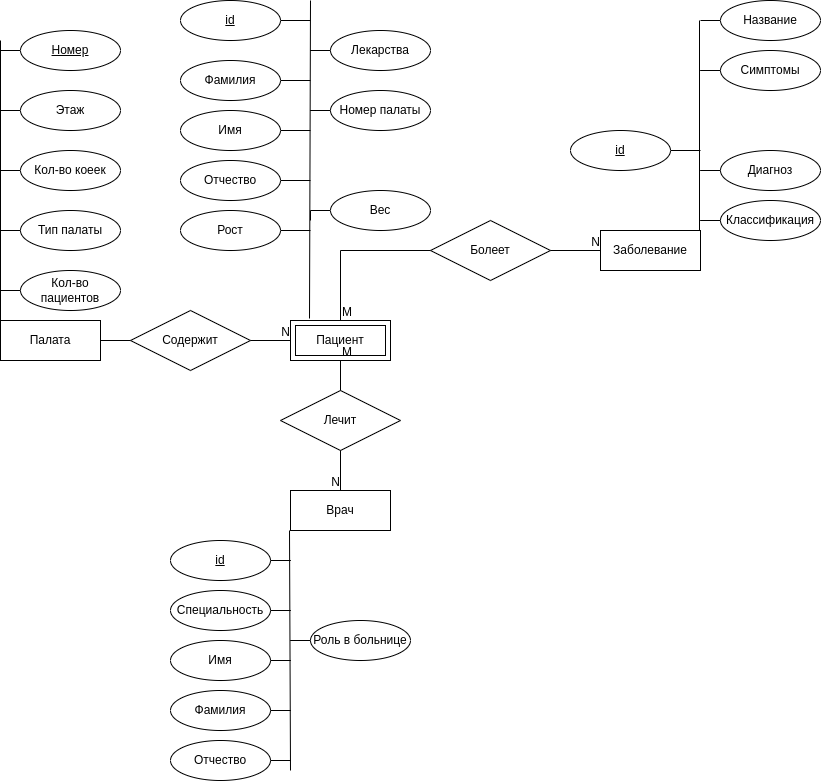

The diagram above was exported from draw.io. Its source (the exported page's mxGraphModel, read from the mxfile embedded in the PNG):
<mxGraphModel dx="1422" dy="2863" grid="1" gridSize="10" guides="1" tooltips="1" connect="1" arrows="1" fold="1" page="1" pageScale="1" pageWidth="850" pageHeight="1100" math="0" shadow="0">
  <root>
    <mxCell id="0" />
    <mxCell id="1" parent="0" />
    <mxCell id="gPhhukDK_Y_oDujhNIIJ-1" value="Пациент" style="shape=ext;margin=3;double=1;whiteSpace=wrap;html=1;align=center;" parent="1" vertex="1">
      <mxGeometry x="330" y="260" width="100" height="40" as="geometry" />
    </mxCell>
    <mxCell id="gPhhukDK_Y_oDujhNIIJ-2" value="Палата" style="whiteSpace=wrap;html=1;align=center;" parent="1" vertex="1">
      <mxGeometry x="40" y="260" width="100" height="40" as="geometry" />
    </mxCell>
    <mxCell id="gPhhukDK_Y_oDujhNIIJ-3" value="Врач" style="whiteSpace=wrap;html=1;align=center;" parent="1" vertex="1">
      <mxGeometry x="330" y="430" width="100" height="40" as="geometry" />
    </mxCell>
    <mxCell id="gPhhukDK_Y_oDujhNIIJ-4" value="Заболевание" style="whiteSpace=wrap;html=1;align=center;" parent="1" vertex="1">
      <mxGeometry x="640" y="170" width="100" height="40" as="geometry" />
    </mxCell>
    <mxCell id="gPhhukDK_Y_oDujhNIIJ-9" value="" style="endArrow=none;html=1;rounded=0;entryX=0.5;entryY=0;entryDx=0;entryDy=0;exitX=0.5;exitY=1;exitDx=0;exitDy=0;" parent="1" source="gPhhukDK_Y_oDujhNIIJ-1" target="gPhhukDK_Y_oDujhNIIJ-3" edge="1">
      <mxGeometry relative="1" as="geometry">
        <mxPoint x="340" y="290" as="sourcePoint" />
        <mxPoint x="500" y="290" as="targetPoint" />
      </mxGeometry>
    </mxCell>
    <mxCell id="gPhhukDK_Y_oDujhNIIJ-10" value="M" style="resizable=0;html=1;align=left;verticalAlign=bottom;" parent="gPhhukDK_Y_oDujhNIIJ-9" connectable="0" vertex="1">
      <mxGeometry x="-1" relative="1" as="geometry" />
    </mxCell>
    <mxCell id="gPhhukDK_Y_oDujhNIIJ-11" value="N" style="resizable=0;html=1;align=right;verticalAlign=bottom;" parent="gPhhukDK_Y_oDujhNIIJ-9" connectable="0" vertex="1">
      <mxGeometry x="1" relative="1" as="geometry" />
    </mxCell>
    <mxCell id="gPhhukDK_Y_oDujhNIIJ-12" value="Лечит" style="shape=rhombus;perimeter=rhombusPerimeter;whiteSpace=wrap;html=1;align=center;" parent="1" vertex="1">
      <mxGeometry x="320" y="330" width="120" height="60" as="geometry" />
    </mxCell>
    <mxCell id="gPhhukDK_Y_oDujhNIIJ-13" value="" style="endArrow=none;html=1;rounded=0;exitX=1;exitY=0.5;exitDx=0;exitDy=0;entryX=0;entryY=0.5;entryDx=0;entryDy=0;startArrow=none;" parent="1" source="gPhhukDK_Y_oDujhNIIJ-15" target="gPhhukDK_Y_oDujhNIIJ-1" edge="1">
      <mxGeometry relative="1" as="geometry">
        <mxPoint x="340" y="290" as="sourcePoint" />
        <mxPoint x="500" y="290" as="targetPoint" />
      </mxGeometry>
    </mxCell>
    <mxCell id="gPhhukDK_Y_oDujhNIIJ-14" value="N" style="resizable=0;html=1;align=right;verticalAlign=bottom;" parent="gPhhukDK_Y_oDujhNIIJ-13" connectable="0" vertex="1">
      <mxGeometry x="1" relative="1" as="geometry" />
    </mxCell>
    <mxCell id="gPhhukDK_Y_oDujhNIIJ-15" value="Содержит" style="shape=rhombus;perimeter=rhombusPerimeter;whiteSpace=wrap;html=1;align=center;" parent="1" vertex="1">
      <mxGeometry x="170" y="250" width="120" height="60" as="geometry" />
    </mxCell>
    <mxCell id="gPhhukDK_Y_oDujhNIIJ-16" value="" style="endArrow=none;html=1;rounded=0;exitX=1;exitY=0.5;exitDx=0;exitDy=0;entryX=0;entryY=0.5;entryDx=0;entryDy=0;" parent="1" source="gPhhukDK_Y_oDujhNIIJ-2" target="gPhhukDK_Y_oDujhNIIJ-15" edge="1">
      <mxGeometry relative="1" as="geometry">
        <mxPoint x="140" y="280" as="sourcePoint" />
        <mxPoint x="330" y="280" as="targetPoint" />
      </mxGeometry>
    </mxCell>
    <mxCell id="gPhhukDK_Y_oDujhNIIJ-18" value="" style="endArrow=none;html=1;rounded=0;entryX=0;entryY=0.5;entryDx=0;entryDy=0;exitX=0.5;exitY=0;exitDx=0;exitDy=0;" parent="1" source="gPhhukDK_Y_oDujhNIIJ-1" target="gPhhukDK_Y_oDujhNIIJ-4" edge="1">
      <mxGeometry relative="1" as="geometry">
        <mxPoint x="340" y="290" as="sourcePoint" />
        <mxPoint x="500" y="290" as="targetPoint" />
        <Array as="points">
          <mxPoint x="380" y="190" />
        </Array>
      </mxGeometry>
    </mxCell>
    <mxCell id="gPhhukDK_Y_oDujhNIIJ-19" value="M" style="resizable=0;html=1;align=left;verticalAlign=bottom;" parent="gPhhukDK_Y_oDujhNIIJ-18" connectable="0" vertex="1">
      <mxGeometry x="-1" relative="1" as="geometry" />
    </mxCell>
    <mxCell id="gPhhukDK_Y_oDujhNIIJ-20" value="N" style="resizable=0;html=1;align=right;verticalAlign=bottom;" parent="gPhhukDK_Y_oDujhNIIJ-18" connectable="0" vertex="1">
      <mxGeometry x="1" relative="1" as="geometry" />
    </mxCell>
    <mxCell id="gPhhukDK_Y_oDujhNIIJ-24" value="Болеет" style="shape=rhombus;perimeter=rhombusPerimeter;whiteSpace=wrap;html=1;align=center;" parent="1" vertex="1">
      <mxGeometry x="470" y="160" width="120" height="60" as="geometry" />
    </mxCell>
    <mxCell id="gPhhukDK_Y_oDujhNIIJ-29" value="" style="endArrow=none;html=1;rounded=0;entryX=0.19;entryY=-0.05;entryDx=0;entryDy=0;entryPerimeter=0;" parent="1" target="gPhhukDK_Y_oDujhNIIJ-1" edge="1">
      <mxGeometry relative="1" as="geometry">
        <mxPoint x="350" y="-60" as="sourcePoint" />
        <mxPoint x="320" y="200" as="targetPoint" />
      </mxGeometry>
    </mxCell>
    <mxCell id="gPhhukDK_Y_oDujhNIIJ-30" value="" style="endArrow=none;html=1;rounded=0;entryX=0.25;entryY=0;entryDx=0;entryDy=0;" parent="1" edge="1">
      <mxGeometry relative="1" as="geometry">
        <mxPoint x="40" y="-20" as="sourcePoint" />
        <mxPoint x="40" y="260" as="targetPoint" />
      </mxGeometry>
    </mxCell>
    <mxCell id="gPhhukDK_Y_oDujhNIIJ-31" value="" style="endArrow=none;html=1;rounded=0;" parent="1" edge="1">
      <mxGeometry relative="1" as="geometry">
        <mxPoint x="329" y="470" as="sourcePoint" />
        <mxPoint x="330" y="710" as="targetPoint" />
      </mxGeometry>
    </mxCell>
    <mxCell id="gPhhukDK_Y_oDujhNIIJ-32" value="" style="endArrow=none;html=1;rounded=0;entryX=0.25;entryY=0;entryDx=0;entryDy=0;" parent="1" edge="1">
      <mxGeometry relative="1" as="geometry">
        <mxPoint x="739" y="-40" as="sourcePoint" />
        <mxPoint x="739" y="170" as="targetPoint" />
      </mxGeometry>
    </mxCell>
    <mxCell id="gPhhukDK_Y_oDujhNIIJ-43" style="edgeStyle=orthogonalEdgeStyle;rounded=0;orthogonalLoop=1;jettySize=auto;html=1;exitX=0;exitY=0.5;exitDx=0;exitDy=0;endArrow=none;endFill=0;" parent="1" edge="1">
      <mxGeometry relative="1" as="geometry">
        <mxPoint x="40" y="50" as="targetPoint" />
        <mxPoint x="60" y="-10" as="sourcePoint" />
      </mxGeometry>
    </mxCell>
    <mxCell id="gPhhukDK_Y_oDujhNIIJ-44" style="edgeStyle=orthogonalEdgeStyle;rounded=0;orthogonalLoop=1;jettySize=auto;html=1;exitX=0;exitY=0.5;exitDx=0;exitDy=0;endArrow=none;endFill=0;" parent="1" source="gPhhukDK_Y_oDujhNIIJ-38" edge="1">
      <mxGeometry relative="1" as="geometry">
        <mxPoint x="40" y="110" as="targetPoint" />
      </mxGeometry>
    </mxCell>
    <mxCell id="gPhhukDK_Y_oDujhNIIJ-38" value="Этаж" style="ellipse;whiteSpace=wrap;html=1;align=center;" parent="1" vertex="1">
      <mxGeometry x="60" y="30" width="100" height="40" as="geometry" />
    </mxCell>
    <mxCell id="gPhhukDK_Y_oDujhNIIJ-45" style="edgeStyle=orthogonalEdgeStyle;rounded=0;orthogonalLoop=1;jettySize=auto;html=1;endArrow=none;endFill=0;" parent="1" source="gPhhukDK_Y_oDujhNIIJ-39" edge="1">
      <mxGeometry relative="1" as="geometry">
        <mxPoint x="40" y="170" as="targetPoint" />
      </mxGeometry>
    </mxCell>
    <mxCell id="gPhhukDK_Y_oDujhNIIJ-39" value="Кол-во коеек" style="ellipse;whiteSpace=wrap;html=1;align=center;" parent="1" vertex="1">
      <mxGeometry x="60" y="90" width="100" height="40" as="geometry" />
    </mxCell>
    <mxCell id="CI7vouWTxn01gIGSgKMB-15" style="edgeStyle=orthogonalEdgeStyle;rounded=0;orthogonalLoop=1;jettySize=auto;html=1;endArrow=none;endFill=0;" edge="1" parent="1" source="gPhhukDK_Y_oDujhNIIJ-40">
      <mxGeometry relative="1" as="geometry">
        <mxPoint x="40" y="230" as="targetPoint" />
      </mxGeometry>
    </mxCell>
    <mxCell id="gPhhukDK_Y_oDujhNIIJ-40" value="Кол-во пациентов" style="ellipse;whiteSpace=wrap;html=1;align=center;" parent="1" vertex="1">
      <mxGeometry x="60" y="210" width="100" height="40" as="geometry" />
    </mxCell>
    <mxCell id="gPhhukDK_Y_oDujhNIIJ-55" style="edgeStyle=orthogonalEdgeStyle;rounded=0;orthogonalLoop=1;jettySize=auto;html=1;endArrow=none;endFill=0;" parent="1" source="gPhhukDK_Y_oDujhNIIJ-47" edge="1">
      <mxGeometry relative="1" as="geometry">
        <mxPoint x="350" y="-40" as="targetPoint" />
      </mxGeometry>
    </mxCell>
    <mxCell id="gPhhukDK_Y_oDujhNIIJ-47" value="id" style="ellipse;whiteSpace=wrap;html=1;align=center;fontStyle=4;" parent="1" vertex="1">
      <mxGeometry x="220" y="-60" width="100" height="40" as="geometry" />
    </mxCell>
    <mxCell id="gPhhukDK_Y_oDujhNIIJ-56" style="edgeStyle=orthogonalEdgeStyle;rounded=0;orthogonalLoop=1;jettySize=auto;html=1;endArrow=none;endFill=0;" parent="1" source="gPhhukDK_Y_oDujhNIIJ-48" edge="1">
      <mxGeometry relative="1" as="geometry">
        <mxPoint x="350" y="20" as="targetPoint" />
      </mxGeometry>
    </mxCell>
    <mxCell id="gPhhukDK_Y_oDujhNIIJ-48" value="Фамилия" style="ellipse;whiteSpace=wrap;html=1;align=center;" parent="1" vertex="1">
      <mxGeometry x="220" width="100" height="40" as="geometry" />
    </mxCell>
    <mxCell id="gPhhukDK_Y_oDujhNIIJ-57" style="edgeStyle=orthogonalEdgeStyle;rounded=0;orthogonalLoop=1;jettySize=auto;html=1;endArrow=none;endFill=0;" parent="1" source="gPhhukDK_Y_oDujhNIIJ-49" edge="1">
      <mxGeometry relative="1" as="geometry">
        <mxPoint x="350" y="70" as="targetPoint" />
      </mxGeometry>
    </mxCell>
    <mxCell id="gPhhukDK_Y_oDujhNIIJ-49" value="Имя" style="ellipse;whiteSpace=wrap;html=1;align=center;" parent="1" vertex="1">
      <mxGeometry x="220" y="50" width="100" height="40" as="geometry" />
    </mxCell>
    <mxCell id="gPhhukDK_Y_oDujhNIIJ-58" style="edgeStyle=orthogonalEdgeStyle;rounded=0;orthogonalLoop=1;jettySize=auto;html=1;endArrow=none;endFill=0;" parent="1" source="gPhhukDK_Y_oDujhNIIJ-50" edge="1">
      <mxGeometry relative="1" as="geometry">
        <mxPoint x="350" y="120" as="targetPoint" />
      </mxGeometry>
    </mxCell>
    <mxCell id="gPhhukDK_Y_oDujhNIIJ-50" value="Отчество" style="ellipse;whiteSpace=wrap;html=1;align=center;" parent="1" vertex="1">
      <mxGeometry x="220" y="100" width="100" height="40" as="geometry" />
    </mxCell>
    <mxCell id="gPhhukDK_Y_oDujhNIIJ-70" style="edgeStyle=orthogonalEdgeStyle;rounded=0;orthogonalLoop=1;jettySize=auto;html=1;endArrow=none;endFill=0;" parent="1" edge="1">
      <mxGeometry relative="1" as="geometry">
        <mxPoint x="740" y="-40" as="targetPoint" />
        <mxPoint x="760" y="-40" as="sourcePoint" />
      </mxGeometry>
    </mxCell>
    <mxCell id="gPhhukDK_Y_oDujhNIIJ-71" style="edgeStyle=orthogonalEdgeStyle;rounded=0;orthogonalLoop=1;jettySize=auto;html=1;endArrow=none;endFill=0;" parent="1" source="gPhhukDK_Y_oDujhNIIJ-63" edge="1">
      <mxGeometry relative="1" as="geometry">
        <mxPoint x="740" y="10" as="targetPoint" />
      </mxGeometry>
    </mxCell>
    <mxCell id="gPhhukDK_Y_oDujhNIIJ-63" value="Симптомы" style="ellipse;whiteSpace=wrap;html=1;align=center;" parent="1" vertex="1">
      <mxGeometry x="760" y="-10" width="100" height="40" as="geometry" />
    </mxCell>
    <mxCell id="gPhhukDK_Y_oDujhNIIJ-73" style="edgeStyle=orthogonalEdgeStyle;rounded=0;orthogonalLoop=1;jettySize=auto;html=1;endArrow=none;endFill=0;" parent="1" source="gPhhukDK_Y_oDujhNIIJ-65" edge="1">
      <mxGeometry relative="1" as="geometry">
        <mxPoint x="740" y="110" as="targetPoint" />
      </mxGeometry>
    </mxCell>
    <mxCell id="gPhhukDK_Y_oDujhNIIJ-65" value="Диагноз" style="ellipse;whiteSpace=wrap;html=1;align=center;" parent="1" vertex="1">
      <mxGeometry x="760" y="90" width="100" height="40" as="geometry" />
    </mxCell>
    <mxCell id="gPhhukDK_Y_oDujhNIIJ-74" style="edgeStyle=orthogonalEdgeStyle;rounded=0;orthogonalLoop=1;jettySize=auto;html=1;endArrow=none;endFill=0;" parent="1" source="gPhhukDK_Y_oDujhNIIJ-68" edge="1">
      <mxGeometry relative="1" as="geometry">
        <mxPoint x="740" y="160" as="targetPoint" />
      </mxGeometry>
    </mxCell>
    <mxCell id="gPhhukDK_Y_oDujhNIIJ-68" value="Классификация" style="ellipse;whiteSpace=wrap;html=1;align=center;" parent="1" vertex="1">
      <mxGeometry x="760" y="140" width="100" height="40" as="geometry" />
    </mxCell>
    <mxCell id="gPhhukDK_Y_oDujhNIIJ-92" style="edgeStyle=orthogonalEdgeStyle;rounded=0;orthogonalLoop=1;jettySize=auto;html=1;endArrow=none;endFill=0;" parent="1" source="gPhhukDK_Y_oDujhNIIJ-87" edge="1">
      <mxGeometry relative="1" as="geometry">
        <mxPoint x="330" y="500" as="targetPoint" />
      </mxGeometry>
    </mxCell>
    <mxCell id="gPhhukDK_Y_oDujhNIIJ-87" value="id" style="ellipse;whiteSpace=wrap;html=1;align=center;fontStyle=4;" parent="1" vertex="1">
      <mxGeometry x="210" y="480" width="100" height="40" as="geometry" />
    </mxCell>
    <mxCell id="gPhhukDK_Y_oDujhNIIJ-93" style="edgeStyle=orthogonalEdgeStyle;rounded=0;orthogonalLoop=1;jettySize=auto;html=1;endArrow=none;endFill=0;" parent="1" source="gPhhukDK_Y_oDujhNIIJ-88" edge="1">
      <mxGeometry relative="1" as="geometry">
        <mxPoint x="330" y="550" as="targetPoint" />
      </mxGeometry>
    </mxCell>
    <mxCell id="gPhhukDK_Y_oDujhNIIJ-88" value="Специальность" style="ellipse;whiteSpace=wrap;html=1;align=center;" parent="1" vertex="1">
      <mxGeometry x="210" y="530" width="100" height="40" as="geometry" />
    </mxCell>
    <mxCell id="gPhhukDK_Y_oDujhNIIJ-94" style="edgeStyle=orthogonalEdgeStyle;rounded=0;orthogonalLoop=1;jettySize=auto;html=1;endArrow=none;endFill=0;" parent="1" source="gPhhukDK_Y_oDujhNIIJ-89" edge="1">
      <mxGeometry relative="1" as="geometry">
        <mxPoint x="330" y="600" as="targetPoint" />
      </mxGeometry>
    </mxCell>
    <mxCell id="gPhhukDK_Y_oDujhNIIJ-89" value="Имя" style="ellipse;whiteSpace=wrap;html=1;align=center;" parent="1" vertex="1">
      <mxGeometry x="210" y="580" width="100" height="40" as="geometry" />
    </mxCell>
    <mxCell id="gPhhukDK_Y_oDujhNIIJ-95" style="edgeStyle=orthogonalEdgeStyle;rounded=0;orthogonalLoop=1;jettySize=auto;html=1;endArrow=none;endFill=0;" parent="1" source="gPhhukDK_Y_oDujhNIIJ-90" edge="1">
      <mxGeometry relative="1" as="geometry">
        <mxPoint x="330" y="650" as="targetPoint" />
      </mxGeometry>
    </mxCell>
    <mxCell id="gPhhukDK_Y_oDujhNIIJ-90" value="Фамилия" style="ellipse;whiteSpace=wrap;html=1;align=center;" parent="1" vertex="1">
      <mxGeometry x="210" y="630" width="100" height="40" as="geometry" />
    </mxCell>
    <mxCell id="gPhhukDK_Y_oDujhNIIJ-96" style="edgeStyle=orthogonalEdgeStyle;rounded=0;orthogonalLoop=1;jettySize=auto;html=1;endArrow=none;endFill=0;" parent="1" source="gPhhukDK_Y_oDujhNIIJ-91" edge="1">
      <mxGeometry relative="1" as="geometry">
        <mxPoint x="330" y="700" as="targetPoint" />
      </mxGeometry>
    </mxCell>
    <mxCell id="gPhhukDK_Y_oDujhNIIJ-91" value="Отчество" style="ellipse;whiteSpace=wrap;html=1;align=center;" parent="1" vertex="1">
      <mxGeometry x="210" y="680" width="100" height="40" as="geometry" />
    </mxCell>
    <mxCell id="gPhhukDK_Y_oDujhNIIJ-98" style="edgeStyle=orthogonalEdgeStyle;rounded=0;orthogonalLoop=1;jettySize=auto;html=1;endArrow=none;endFill=0;" parent="1" source="gPhhukDK_Y_oDujhNIIJ-97" edge="1">
      <mxGeometry relative="1" as="geometry">
        <mxPoint x="350" y="50" as="targetPoint" />
      </mxGeometry>
    </mxCell>
    <mxCell id="gPhhukDK_Y_oDujhNIIJ-97" value="Номер палаты" style="ellipse;whiteSpace=wrap;html=1;align=center;" parent="1" vertex="1">
      <mxGeometry x="370" y="30" width="100" height="40" as="geometry" />
    </mxCell>
    <mxCell id="gPhhukDK_Y_oDujhNIIJ-109" style="edgeStyle=orthogonalEdgeStyle;rounded=0;orthogonalLoop=1;jettySize=auto;html=1;endArrow=none;endFill=0;" parent="1" source="gPhhukDK_Y_oDujhNIIJ-108" edge="1">
      <mxGeometry relative="1" as="geometry">
        <mxPoint x="40" y="170" as="targetPoint" />
      </mxGeometry>
    </mxCell>
    <mxCell id="gPhhukDK_Y_oDujhNIIJ-108" value="Тип палаты" style="ellipse;whiteSpace=wrap;html=1;align=center;" parent="1" vertex="1">
      <mxGeometry x="60" y="150" width="100" height="40" as="geometry" />
    </mxCell>
    <mxCell id="gPhhukDK_Y_oDujhNIIJ-110" value="Номер" style="ellipse;whiteSpace=wrap;html=1;align=center;fontStyle=4;" parent="1" vertex="1">
      <mxGeometry x="60" y="-30" width="100" height="40" as="geometry" />
    </mxCell>
    <mxCell id="3" style="edgeStyle=orthogonalEdgeStyle;rounded=0;orthogonalLoop=1;jettySize=auto;html=1;endArrow=none;endFill=0;" parent="1" source="2" edge="1">
      <mxGeometry relative="1" as="geometry">
        <mxPoint x="350" y="170" as="targetPoint" />
      </mxGeometry>
    </mxCell>
    <mxCell id="2" value="Рост" style="ellipse;whiteSpace=wrap;html=1;align=center;" parent="1" vertex="1">
      <mxGeometry x="220" y="150" width="100" height="40" as="geometry" />
    </mxCell>
    <mxCell id="6" style="edgeStyle=orthogonalEdgeStyle;rounded=0;orthogonalLoop=1;jettySize=auto;html=1;endArrow=none;endFill=0;" parent="1" source="5" edge="1">
      <mxGeometry relative="1" as="geometry">
        <mxPoint x="350" y="160" as="targetPoint" />
      </mxGeometry>
    </mxCell>
    <mxCell id="5" value="Вес" style="ellipse;whiteSpace=wrap;html=1;align=center;" parent="1" vertex="1">
      <mxGeometry x="370" y="130" width="100" height="40" as="geometry" />
    </mxCell>
    <mxCell id="8" style="edgeStyle=orthogonalEdgeStyle;rounded=0;orthogonalLoop=1;jettySize=auto;html=1;endArrow=none;endFill=0;" parent="1" source="7" edge="1">
      <mxGeometry relative="1" as="geometry">
        <mxPoint x="330" y="580" as="targetPoint" />
      </mxGeometry>
    </mxCell>
    <mxCell id="7" value="Роль в больнице" style="ellipse;whiteSpace=wrap;html=1;align=center;" parent="1" vertex="1">
      <mxGeometry x="350" y="560" width="100" height="40" as="geometry" />
    </mxCell>
    <mxCell id="12" style="edgeStyle=orthogonalEdgeStyle;rounded=0;orthogonalLoop=1;jettySize=auto;html=1;endArrow=none;endFill=0;" parent="1" source="11" edge="1">
      <mxGeometry relative="1" as="geometry">
        <mxPoint x="740" y="90" as="targetPoint" />
      </mxGeometry>
    </mxCell>
    <mxCell id="11" value="id" style="ellipse;whiteSpace=wrap;html=1;align=center;fontStyle=4;" parent="1" vertex="1">
      <mxGeometry x="610" y="70" width="100" height="40" as="geometry" />
    </mxCell>
    <mxCell id="15" value="Название" style="ellipse;whiteSpace=wrap;html=1;align=center;" parent="1" vertex="1">
      <mxGeometry x="760" y="-60" width="100" height="40" as="geometry" />
    </mxCell>
    <mxCell id="CI7vouWTxn01gIGSgKMB-17" style="edgeStyle=orthogonalEdgeStyle;rounded=0;orthogonalLoop=1;jettySize=auto;html=1;endArrow=none;endFill=0;" edge="1" parent="1" source="CI7vouWTxn01gIGSgKMB-16">
      <mxGeometry relative="1" as="geometry">
        <mxPoint x="350" y="-10" as="targetPoint" />
      </mxGeometry>
    </mxCell>
    <mxCell id="CI7vouWTxn01gIGSgKMB-16" value="Лекарства" style="ellipse;whiteSpace=wrap;html=1;align=center;" vertex="1" parent="1">
      <mxGeometry x="370" y="-30" width="100" height="40" as="geometry" />
    </mxCell>
  </root>
</mxGraphModel>